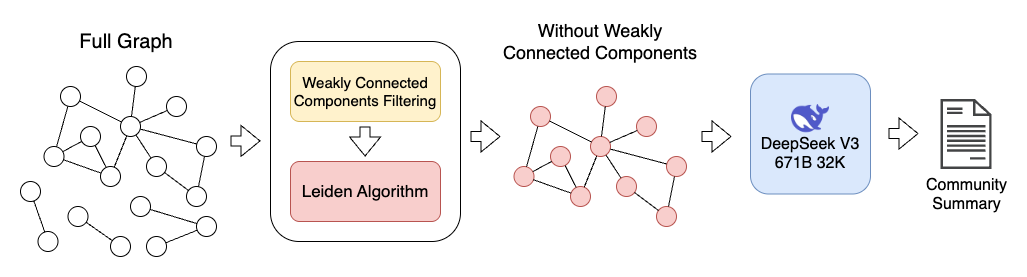

The diagram above was exported from draw.io. Its source (the exported page's mxGraphModel, read from the mxfile embedded in the PNG):
<mxGraphModel dx="1020" dy="629" grid="1" gridSize="10" guides="1" tooltips="1" connect="1" arrows="1" fold="1" page="1" pageScale="1" pageWidth="827" pageHeight="1169" math="0" shadow="0">
  <root>
    <mxCell id="0" />
    <mxCell id="1" parent="0" />
    <mxCell id="xtQiVf7gfhcBn08Nq5kB-65" value="" style="rounded=1;whiteSpace=wrap;html=1;fillColor=none;" vertex="1" parent="1">
      <mxGeometry x="380" y="360" width="190" height="200" as="geometry" />
    </mxCell>
    <mxCell id="xtQiVf7gfhcBn08Nq5kB-23" value="" style="ellipse;whiteSpace=wrap;html=1;aspect=fixed;" vertex="1" parent="1">
      <mxGeometry x="147.5" y="550" width="20" height="20" as="geometry" />
    </mxCell>
    <mxCell id="xtQiVf7gfhcBn08Nq5kB-24" value="" style="ellipse;whiteSpace=wrap;html=1;aspect=fixed;" vertex="1" parent="1">
      <mxGeometry x="177.5" y="525" width="20" height="20" as="geometry" />
    </mxCell>
    <mxCell id="xtQiVf7gfhcBn08Nq5kB-25" value="" style="ellipse;whiteSpace=wrap;html=1;aspect=fixed;" vertex="1" parent="1">
      <mxGeometry x="240" y="515" width="20" height="20" as="geometry" />
    </mxCell>
    <mxCell id="xtQiVf7gfhcBn08Nq5kB-26" value="" style="ellipse;whiteSpace=wrap;html=1;aspect=fixed;" vertex="1" parent="1">
      <mxGeometry x="153.5" y="465" width="20" height="20" as="geometry" />
    </mxCell>
    <mxCell id="xtQiVf7gfhcBn08Nq5kB-27" value="" style="ellipse;whiteSpace=wrap;html=1;aspect=fixed;" vertex="1" parent="1">
      <mxGeometry x="220" y="555" width="20" height="20" as="geometry" />
    </mxCell>
    <mxCell id="xtQiVf7gfhcBn08Nq5kB-28" value="" style="ellipse;whiteSpace=wrap;html=1;aspect=fixed;" vertex="1" parent="1">
      <mxGeometry x="306" y="535" width="20" height="20" as="geometry" />
    </mxCell>
    <mxCell id="xtQiVf7gfhcBn08Nq5kB-29" value="" style="ellipse;whiteSpace=wrap;html=1;aspect=fixed;" vertex="1" parent="1">
      <mxGeometry x="296" y="505" width="20" height="20" as="geometry" />
    </mxCell>
    <mxCell id="xtQiVf7gfhcBn08Nq5kB-30" value="" style="ellipse;whiteSpace=wrap;html=1;aspect=fixed;" vertex="1" parent="1">
      <mxGeometry x="190" y="445" width="20" height="20" as="geometry" />
    </mxCell>
    <mxCell id="xtQiVf7gfhcBn08Nq5kB-31" value="" style="ellipse;whiteSpace=wrap;html=1;aspect=fixed;" vertex="1" parent="1">
      <mxGeometry x="130" y="500" width="20" height="20" as="geometry" />
    </mxCell>
    <mxCell id="xtQiVf7gfhcBn08Nq5kB-32" value="" style="ellipse;whiteSpace=wrap;html=1;aspect=fixed;" vertex="1" parent="1">
      <mxGeometry x="210" y="485" width="20" height="20" as="geometry" />
    </mxCell>
    <mxCell id="xtQiVf7gfhcBn08Nq5kB-33" value="" style="ellipse;whiteSpace=wrap;html=1;aspect=fixed;" vertex="1" parent="1">
      <mxGeometry x="256" y="475" width="20" height="20" as="geometry" />
    </mxCell>
    <mxCell id="xtQiVf7gfhcBn08Nq5kB-34" value="" style="ellipse;whiteSpace=wrap;html=1;aspect=fixed;" vertex="1" parent="1">
      <mxGeometry x="256" y="555" width="20" height="20" as="geometry" />
    </mxCell>
    <mxCell id="xtQiVf7gfhcBn08Nq5kB-35" value="" style="ellipse;whiteSpace=wrap;html=1;aspect=fixed;" vertex="1" parent="1">
      <mxGeometry x="230" y="435" width="20" height="20" as="geometry" />
    </mxCell>
    <mxCell id="xtQiVf7gfhcBn08Nq5kB-36" value="" style="ellipse;whiteSpace=wrap;html=1;aspect=fixed;" vertex="1" parent="1">
      <mxGeometry x="306" y="455" width="20" height="20" as="geometry" />
    </mxCell>
    <mxCell id="xtQiVf7gfhcBn08Nq5kB-37" value="" style="ellipse;whiteSpace=wrap;html=1;aspect=fixed;" vertex="1" parent="1">
      <mxGeometry x="276" y="415" width="20" height="20" as="geometry" />
    </mxCell>
    <mxCell id="xtQiVf7gfhcBn08Nq5kB-38" value="" style="ellipse;whiteSpace=wrap;html=1;aspect=fixed;" vertex="1" parent="1">
      <mxGeometry x="236" y="385" width="20" height="20" as="geometry" />
    </mxCell>
    <mxCell id="xtQiVf7gfhcBn08Nq5kB-39" value="" style="ellipse;whiteSpace=wrap;html=1;aspect=fixed;" vertex="1" parent="1">
      <mxGeometry x="170" y="405" width="20" height="20" as="geometry" />
    </mxCell>
    <mxCell id="xtQiVf7gfhcBn08Nq5kB-40" value="" style="endArrow=none;html=1;rounded=0;" edge="1" parent="1" source="xtQiVf7gfhcBn08Nq5kB-31" target="xtQiVf7gfhcBn08Nq5kB-23">
      <mxGeometry width="50" height="50" relative="1" as="geometry">
        <mxPoint x="170" y="550" as="sourcePoint" />
        <mxPoint x="220" y="500" as="targetPoint" />
      </mxGeometry>
    </mxCell>
    <mxCell id="xtQiVf7gfhcBn08Nq5kB-41" value="" style="endArrow=none;html=1;rounded=0;" edge="1" parent="1" source="xtQiVf7gfhcBn08Nq5kB-24" target="xtQiVf7gfhcBn08Nq5kB-27">
      <mxGeometry width="50" height="50" relative="1" as="geometry">
        <mxPoint x="180" y="585" as="sourcePoint" />
        <mxPoint x="230" y="535" as="targetPoint" />
      </mxGeometry>
    </mxCell>
    <mxCell id="xtQiVf7gfhcBn08Nq5kB-42" value="" style="endArrow=none;html=1;rounded=0;" edge="1" parent="1" source="xtQiVf7gfhcBn08Nq5kB-28" target="xtQiVf7gfhcBn08Nq5kB-25">
      <mxGeometry width="50" height="50" relative="1" as="geometry">
        <mxPoint x="226" y="565" as="sourcePoint" />
        <mxPoint x="276" y="515" as="targetPoint" />
      </mxGeometry>
    </mxCell>
    <mxCell id="xtQiVf7gfhcBn08Nq5kB-43" value="" style="endArrow=none;html=1;rounded=0;" edge="1" parent="1" source="xtQiVf7gfhcBn08Nq5kB-34" target="xtQiVf7gfhcBn08Nq5kB-28">
      <mxGeometry width="50" height="50" relative="1" as="geometry">
        <mxPoint x="296" y="575" as="sourcePoint" />
        <mxPoint x="346" y="525" as="targetPoint" />
      </mxGeometry>
    </mxCell>
    <mxCell id="xtQiVf7gfhcBn08Nq5kB-44" value="" style="endArrow=none;html=1;rounded=0;" edge="1" parent="1" source="xtQiVf7gfhcBn08Nq5kB-33" target="xtQiVf7gfhcBn08Nq5kB-29">
      <mxGeometry width="50" height="50" relative="1" as="geometry">
        <mxPoint x="306" y="525" as="sourcePoint" />
        <mxPoint x="276" y="505" as="targetPoint" />
      </mxGeometry>
    </mxCell>
    <mxCell id="xtQiVf7gfhcBn08Nq5kB-45" value="" style="endArrow=none;html=1;rounded=0;" edge="1" parent="1" source="xtQiVf7gfhcBn08Nq5kB-36" target="xtQiVf7gfhcBn08Nq5kB-35">
      <mxGeometry width="50" height="50" relative="1" as="geometry">
        <mxPoint x="290" y="475" as="sourcePoint" />
        <mxPoint x="256" y="447" as="targetPoint" />
      </mxGeometry>
    </mxCell>
    <mxCell id="xtQiVf7gfhcBn08Nq5kB-46" value="" style="endArrow=none;html=1;rounded=0;" edge="1" parent="1" source="xtQiVf7gfhcBn08Nq5kB-36" target="xtQiVf7gfhcBn08Nq5kB-29">
      <mxGeometry width="50" height="50" relative="1" as="geometry">
        <mxPoint x="307" y="481" as="sourcePoint" />
        <mxPoint x="259" y="459" as="targetPoint" />
      </mxGeometry>
    </mxCell>
    <mxCell id="xtQiVf7gfhcBn08Nq5kB-47" value="" style="endArrow=none;html=1;rounded=0;" edge="1" parent="1" source="xtQiVf7gfhcBn08Nq5kB-32" target="xtQiVf7gfhcBn08Nq5kB-35">
      <mxGeometry width="50" height="50" relative="1" as="geometry">
        <mxPoint x="307" y="481" as="sourcePoint" />
        <mxPoint x="259" y="459" as="targetPoint" />
      </mxGeometry>
    </mxCell>
    <mxCell id="xtQiVf7gfhcBn08Nq5kB-49" value="" style="endArrow=none;html=1;rounded=0;" edge="1" parent="1" source="xtQiVf7gfhcBn08Nq5kB-26" target="xtQiVf7gfhcBn08Nq5kB-32">
      <mxGeometry width="50" height="50" relative="1" as="geometry">
        <mxPoint x="244" y="496" as="sourcePoint" />
        <mxPoint x="256" y="474" as="targetPoint" />
      </mxGeometry>
    </mxCell>
    <mxCell id="xtQiVf7gfhcBn08Nq5kB-50" value="" style="endArrow=none;html=1;rounded=0;" edge="1" parent="1" source="xtQiVf7gfhcBn08Nq5kB-32" target="xtQiVf7gfhcBn08Nq5kB-30">
      <mxGeometry width="50" height="50" relative="1" as="geometry">
        <mxPoint x="204" y="518" as="sourcePoint" />
        <mxPoint x="223" y="502" as="targetPoint" />
      </mxGeometry>
    </mxCell>
    <mxCell id="xtQiVf7gfhcBn08Nq5kB-51" value="" style="endArrow=none;html=1;rounded=0;" edge="1" parent="1" source="xtQiVf7gfhcBn08Nq5kB-35" target="xtQiVf7gfhcBn08Nq5kB-38">
      <mxGeometry width="50" height="50" relative="1" as="geometry">
        <mxPoint x="224" y="487" as="sourcePoint" />
        <mxPoint x="202" y="463" as="targetPoint" />
      </mxGeometry>
    </mxCell>
    <mxCell id="xtQiVf7gfhcBn08Nq5kB-52" value="" style="endArrow=none;html=1;rounded=0;" edge="1" parent="1" source="xtQiVf7gfhcBn08Nq5kB-35" target="xtQiVf7gfhcBn08Nq5kB-37">
      <mxGeometry width="50" height="50" relative="1" as="geometry">
        <mxPoint x="234" y="497" as="sourcePoint" />
        <mxPoint x="212" y="473" as="targetPoint" />
      </mxGeometry>
    </mxCell>
    <mxCell id="xtQiVf7gfhcBn08Nq5kB-54" value="" style="endArrow=none;html=1;rounded=0;" edge="1" parent="1" source="xtQiVf7gfhcBn08Nq5kB-35" target="xtQiVf7gfhcBn08Nq5kB-39">
      <mxGeometry width="50" height="50" relative="1" as="geometry">
        <mxPoint x="218" y="437" as="sourcePoint" />
        <mxPoint x="196" y="413" as="targetPoint" />
      </mxGeometry>
    </mxCell>
    <mxCell id="xtQiVf7gfhcBn08Nq5kB-55" value="" style="endArrow=none;html=1;rounded=0;" edge="1" parent="1" source="xtQiVf7gfhcBn08Nq5kB-26" target="xtQiVf7gfhcBn08Nq5kB-30">
      <mxGeometry width="50" height="50" relative="1" as="geometry">
        <mxPoint x="188" y="487" as="sourcePoint" />
        <mxPoint x="166" y="463" as="targetPoint" />
      </mxGeometry>
    </mxCell>
    <mxCell id="xtQiVf7gfhcBn08Nq5kB-56" value="" style="endArrow=none;html=1;rounded=0;" edge="1" parent="1" source="xtQiVf7gfhcBn08Nq5kB-26" target="xtQiVf7gfhcBn08Nq5kB-39">
      <mxGeometry width="50" height="50" relative="1" as="geometry">
        <mxPoint x="182" y="502" as="sourcePoint" />
        <mxPoint x="200" y="473" as="targetPoint" />
      </mxGeometry>
    </mxCell>
    <mxCell id="xtQiVf7gfhcBn08Nq5kB-57" value="" style="endArrow=none;html=1;rounded=0;" edge="1" parent="1" source="xtQiVf7gfhcBn08Nq5kB-35" target="xtQiVf7gfhcBn08Nq5kB-33">
      <mxGeometry width="50" height="50" relative="1" as="geometry">
        <mxPoint x="246" y="555" as="sourcePoint" />
        <mxPoint x="296" y="505" as="targetPoint" />
      </mxGeometry>
    </mxCell>
    <mxCell id="xtQiVf7gfhcBn08Nq5kB-61" value="&lt;font style=&quot;font-size: 15px;&quot;&gt;Weakly Connected&lt;br style=&quot;padding: 0px; margin: 0px;&quot;&gt;Components Filtering&lt;/font&gt;" style="rounded=1;whiteSpace=wrap;html=1;fillColor=#fff2cc;strokeColor=#d6b656;" vertex="1" parent="1">
      <mxGeometry x="400" y="380" width="150" height="60" as="geometry" />
    </mxCell>
    <mxCell id="xtQiVf7gfhcBn08Nq5kB-63" value="&lt;font style=&quot;font-size: 17px;&quot;&gt;Leiden Algorithm&lt;/font&gt;" style="rounded=1;whiteSpace=wrap;html=1;fillColor=#f8cecc;strokeColor=#b85450;" vertex="1" parent="1">
      <mxGeometry x="400" y="480" width="150" height="60" as="geometry" />
    </mxCell>
    <mxCell id="xtQiVf7gfhcBn08Nq5kB-66" value="" style="shape=flexArrow;endArrow=classic;html=1;rounded=0;" edge="1" parent="1">
      <mxGeometry width="50" height="50" relative="1" as="geometry">
        <mxPoint x="474.58000000000004" y="445" as="sourcePoint" />
        <mxPoint x="474.58000000000004" y="475" as="targetPoint" />
      </mxGeometry>
    </mxCell>
    <mxCell id="xtQiVf7gfhcBn08Nq5kB-103" value="&lt;font style=&quot;font-size: 20px;&quot;&gt;Full Graph&lt;/font&gt;" style="text;html=1;align=center;verticalAlign=middle;whiteSpace=wrap;rounded=0;" vertex="1" parent="1">
      <mxGeometry x="181" y="345" width="110" height="30" as="geometry" />
    </mxCell>
    <mxCell id="xtQiVf7gfhcBn08Nq5kB-104" value="" style="shape=flexArrow;endArrow=classic;html=1;rounded=0;" edge="1" parent="1">
      <mxGeometry width="50" height="50" relative="1" as="geometry">
        <mxPoint x="340" y="459.43" as="sourcePoint" />
        <mxPoint x="370" y="459.43" as="targetPoint" />
      </mxGeometry>
    </mxCell>
    <mxCell id="xtQiVf7gfhcBn08Nq5kB-105" value="" style="shape=flexArrow;endArrow=classic;html=1;rounded=0;" edge="1" parent="1">
      <mxGeometry width="50" height="50" relative="1" as="geometry">
        <mxPoint x="580" y="455" as="sourcePoint" />
        <mxPoint x="610" y="455" as="targetPoint" />
      </mxGeometry>
    </mxCell>
    <mxCell id="xtQiVf7gfhcBn08Nq5kB-110" value="" style="ellipse;whiteSpace=wrap;html=1;aspect=fixed;fillColor=#f8cecc;strokeColor=#b85450;" vertex="1" parent="1">
      <mxGeometry x="623.5" y="485" width="20" height="20" as="geometry" />
    </mxCell>
    <mxCell id="xtQiVf7gfhcBn08Nq5kB-113" value="" style="ellipse;whiteSpace=wrap;html=1;aspect=fixed;fillColor=#f8cecc;strokeColor=#b85450;" vertex="1" parent="1">
      <mxGeometry x="766" y="525" width="20" height="20" as="geometry" />
    </mxCell>
    <mxCell id="xtQiVf7gfhcBn08Nq5kB-114" value="" style="ellipse;whiteSpace=wrap;html=1;aspect=fixed;fillColor=#f8cecc;strokeColor=#b85450;" vertex="1" parent="1">
      <mxGeometry x="660" y="465" width="20" height="20" as="geometry" />
    </mxCell>
    <mxCell id="xtQiVf7gfhcBn08Nq5kB-116" value="" style="ellipse;whiteSpace=wrap;html=1;aspect=fixed;fillColor=#f8cecc;strokeColor=#b85450;" vertex="1" parent="1">
      <mxGeometry x="680" y="505" width="20" height="20" as="geometry" />
    </mxCell>
    <mxCell id="xtQiVf7gfhcBn08Nq5kB-117" value="" style="ellipse;whiteSpace=wrap;html=1;aspect=fixed;fillColor=#f8cecc;strokeColor=#b85450;" vertex="1" parent="1">
      <mxGeometry x="726" y="495" width="20" height="20" as="geometry" />
    </mxCell>
    <mxCell id="xtQiVf7gfhcBn08Nq5kB-119" value="" style="ellipse;whiteSpace=wrap;html=1;aspect=fixed;fillColor=#f8cecc;strokeColor=#b85450;" vertex="1" parent="1">
      <mxGeometry x="700" y="455" width="20" height="20" as="geometry" />
    </mxCell>
    <mxCell id="xtQiVf7gfhcBn08Nq5kB-120" value="" style="ellipse;whiteSpace=wrap;html=1;aspect=fixed;fillColor=#f8cecc;strokeColor=#b85450;" vertex="1" parent="1">
      <mxGeometry x="776" y="475" width="20" height="20" as="geometry" />
    </mxCell>
    <mxCell id="xtQiVf7gfhcBn08Nq5kB-121" value="" style="ellipse;whiteSpace=wrap;html=1;aspect=fixed;fillColor=#f8cecc;strokeColor=#b85450;" vertex="1" parent="1">
      <mxGeometry x="746" y="435" width="20" height="20" as="geometry" />
    </mxCell>
    <mxCell id="xtQiVf7gfhcBn08Nq5kB-122" value="" style="ellipse;whiteSpace=wrap;html=1;aspect=fixed;fillColor=#f8cecc;strokeColor=#b85450;" vertex="1" parent="1">
      <mxGeometry x="706" y="405" width="20" height="20" as="geometry" />
    </mxCell>
    <mxCell id="xtQiVf7gfhcBn08Nq5kB-123" value="" style="ellipse;whiteSpace=wrap;html=1;aspect=fixed;fillColor=#f8cecc;strokeColor=#b85450;" vertex="1" parent="1">
      <mxGeometry x="640" y="425" width="20" height="20" as="geometry" />
    </mxCell>
    <mxCell id="xtQiVf7gfhcBn08Nq5kB-128" value="" style="endArrow=none;html=1;rounded=0;" edge="1" parent="1" source="xtQiVf7gfhcBn08Nq5kB-117" target="xtQiVf7gfhcBn08Nq5kB-113">
      <mxGeometry width="50" height="50" relative="1" as="geometry">
        <mxPoint x="776" y="545" as="sourcePoint" />
        <mxPoint x="746" y="525" as="targetPoint" />
      </mxGeometry>
    </mxCell>
    <mxCell id="xtQiVf7gfhcBn08Nq5kB-129" value="" style="endArrow=none;html=1;rounded=0;" edge="1" parent="1" source="xtQiVf7gfhcBn08Nq5kB-120" target="xtQiVf7gfhcBn08Nq5kB-119">
      <mxGeometry width="50" height="50" relative="1" as="geometry">
        <mxPoint x="760" y="495" as="sourcePoint" />
        <mxPoint x="726" y="467" as="targetPoint" />
      </mxGeometry>
    </mxCell>
    <mxCell id="xtQiVf7gfhcBn08Nq5kB-130" value="" style="endArrow=none;html=1;rounded=0;" edge="1" parent="1" source="xtQiVf7gfhcBn08Nq5kB-120" target="xtQiVf7gfhcBn08Nq5kB-113">
      <mxGeometry width="50" height="50" relative="1" as="geometry">
        <mxPoint x="777" y="501" as="sourcePoint" />
        <mxPoint x="729" y="479" as="targetPoint" />
      </mxGeometry>
    </mxCell>
    <mxCell id="xtQiVf7gfhcBn08Nq5kB-131" value="" style="endArrow=none;html=1;rounded=0;" edge="1" parent="1" source="xtQiVf7gfhcBn08Nq5kB-116" target="xtQiVf7gfhcBn08Nq5kB-119">
      <mxGeometry width="50" height="50" relative="1" as="geometry">
        <mxPoint x="777" y="501" as="sourcePoint" />
        <mxPoint x="729" y="479" as="targetPoint" />
      </mxGeometry>
    </mxCell>
    <mxCell id="xtQiVf7gfhcBn08Nq5kB-132" value="" style="endArrow=none;html=1;rounded=0;" edge="1" parent="1" source="xtQiVf7gfhcBn08Nq5kB-110" target="xtQiVf7gfhcBn08Nq5kB-116">
      <mxGeometry width="50" height="50" relative="1" as="geometry">
        <mxPoint x="714" y="516" as="sourcePoint" />
        <mxPoint x="726" y="494" as="targetPoint" />
      </mxGeometry>
    </mxCell>
    <mxCell id="xtQiVf7gfhcBn08Nq5kB-133" value="" style="endArrow=none;html=1;rounded=0;" edge="1" parent="1" source="xtQiVf7gfhcBn08Nq5kB-116" target="xtQiVf7gfhcBn08Nq5kB-114">
      <mxGeometry width="50" height="50" relative="1" as="geometry">
        <mxPoint x="674" y="538" as="sourcePoint" />
        <mxPoint x="693" y="522" as="targetPoint" />
      </mxGeometry>
    </mxCell>
    <mxCell id="xtQiVf7gfhcBn08Nq5kB-134" value="" style="endArrow=none;html=1;rounded=0;" edge="1" parent="1" source="xtQiVf7gfhcBn08Nq5kB-119" target="xtQiVf7gfhcBn08Nq5kB-122">
      <mxGeometry width="50" height="50" relative="1" as="geometry">
        <mxPoint x="694" y="507" as="sourcePoint" />
        <mxPoint x="672" y="483" as="targetPoint" />
      </mxGeometry>
    </mxCell>
    <mxCell id="xtQiVf7gfhcBn08Nq5kB-135" value="" style="endArrow=none;html=1;rounded=0;" edge="1" parent="1" source="xtQiVf7gfhcBn08Nq5kB-119" target="xtQiVf7gfhcBn08Nq5kB-121">
      <mxGeometry width="50" height="50" relative="1" as="geometry">
        <mxPoint x="704" y="517" as="sourcePoint" />
        <mxPoint x="682" y="493" as="targetPoint" />
      </mxGeometry>
    </mxCell>
    <mxCell id="xtQiVf7gfhcBn08Nq5kB-136" value="" style="endArrow=none;html=1;rounded=0;" edge="1" parent="1" source="xtQiVf7gfhcBn08Nq5kB-119" target="xtQiVf7gfhcBn08Nq5kB-123">
      <mxGeometry width="50" height="50" relative="1" as="geometry">
        <mxPoint x="688" y="457" as="sourcePoint" />
        <mxPoint x="666" y="433" as="targetPoint" />
      </mxGeometry>
    </mxCell>
    <mxCell id="xtQiVf7gfhcBn08Nq5kB-137" value="" style="endArrow=none;html=1;rounded=0;" edge="1" parent="1" source="xtQiVf7gfhcBn08Nq5kB-110" target="xtQiVf7gfhcBn08Nq5kB-114">
      <mxGeometry width="50" height="50" relative="1" as="geometry">
        <mxPoint x="658" y="507" as="sourcePoint" />
        <mxPoint x="636" y="483" as="targetPoint" />
      </mxGeometry>
    </mxCell>
    <mxCell id="xtQiVf7gfhcBn08Nq5kB-138" value="" style="endArrow=none;html=1;rounded=0;" edge="1" parent="1" source="xtQiVf7gfhcBn08Nq5kB-110" target="xtQiVf7gfhcBn08Nq5kB-123">
      <mxGeometry width="50" height="50" relative="1" as="geometry">
        <mxPoint x="652" y="522" as="sourcePoint" />
        <mxPoint x="670" y="493" as="targetPoint" />
      </mxGeometry>
    </mxCell>
    <mxCell id="xtQiVf7gfhcBn08Nq5kB-139" value="" style="endArrow=none;html=1;rounded=0;" edge="1" parent="1" source="xtQiVf7gfhcBn08Nq5kB-119" target="xtQiVf7gfhcBn08Nq5kB-117">
      <mxGeometry width="50" height="50" relative="1" as="geometry">
        <mxPoint x="716" y="575" as="sourcePoint" />
        <mxPoint x="766" y="525" as="targetPoint" />
      </mxGeometry>
    </mxCell>
    <mxCell id="xtQiVf7gfhcBn08Nq5kB-141" value="&lt;div&gt;&lt;font style=&quot;font-size: 16px;&quot;&gt;&lt;br&gt;&lt;/font&gt;&lt;/div&gt;&lt;font style=&quot;font-size: 16px;&quot;&gt;&lt;div&gt;&lt;font style=&quot;font-size: 16px;&quot;&gt;&lt;br&gt;&lt;/font&gt;&lt;/div&gt;DeepSeek V3&lt;br style=&quot;padding: 0px; margin: 0px;&quot;&gt;671B 32K&lt;/font&gt;" style="rounded=1;whiteSpace=wrap;html=1;fillColor=#dae8fc;strokeColor=#6c8ebf;" vertex="1" parent="1">
      <mxGeometry x="860" y="392.5" width="120" height="120" as="geometry" />
    </mxCell>
    <mxCell id="xtQiVf7gfhcBn08Nq5kB-142" value="" style="shape=flexArrow;endArrow=classic;html=1;rounded=0;" edge="1" parent="1">
      <mxGeometry width="50" height="50" relative="1" as="geometry">
        <mxPoint x="811" y="455" as="sourcePoint" />
        <mxPoint x="841" y="455" as="targetPoint" />
      </mxGeometry>
    </mxCell>
    <mxCell id="xtQiVf7gfhcBn08Nq5kB-145" value="&lt;font style=&quot;font-size: 16px;&quot;&gt;Community&lt;/font&gt;&lt;div&gt;&lt;font style=&quot;font-size: 16px;&quot;&gt;Summary&lt;/font&gt;&lt;/div&gt;" style="sketch=0;pointerEvents=1;shadow=0;dashed=0;html=1;strokeColor=none;fillColor=#434445;aspect=fixed;labelPosition=center;verticalLabelPosition=bottom;verticalAlign=top;align=center;outlineConnect=0;shape=mxgraph.vvd.document;" vertex="1" parent="1">
      <mxGeometry x="1050" y="417.5" width="51.1" height="70" as="geometry" />
    </mxCell>
    <mxCell id="xtQiVf7gfhcBn08Nq5kB-146" value="" style="shape=flexArrow;endArrow=classic;html=1;rounded=0;" edge="1" parent="1">
      <mxGeometry width="50" height="50" relative="1" as="geometry">
        <mxPoint x="998" y="452.08" as="sourcePoint" />
        <mxPoint x="1028" y="452.08" as="targetPoint" />
      </mxGeometry>
    </mxCell>
    <mxCell id="xtQiVf7gfhcBn08Nq5kB-147" value="" style="shape=image;verticalLabelPosition=bottom;labelBackgroundColor=default;verticalAlign=top;aspect=fixed;imageAspect=0;image=data:image/png,(base64 omitted: 4656 chars);" vertex="1" parent="1">
      <mxGeometry x="901" y="417.5" width="38" height="38" as="geometry" />
    </mxCell>
    <mxCell id="xtQiVf7gfhcBn08Nq5kB-148" value="&lt;font style=&quot;font-size: 18px;&quot;&gt;Without Weakly Connected Components&lt;/font&gt;" style="text;html=1;align=center;verticalAlign=middle;whiteSpace=wrap;rounded=0;" vertex="1" parent="1">
      <mxGeometry x="605" y="345" width="210" height="30" as="geometry" />
    </mxCell>
  </root>
</mxGraphModel>